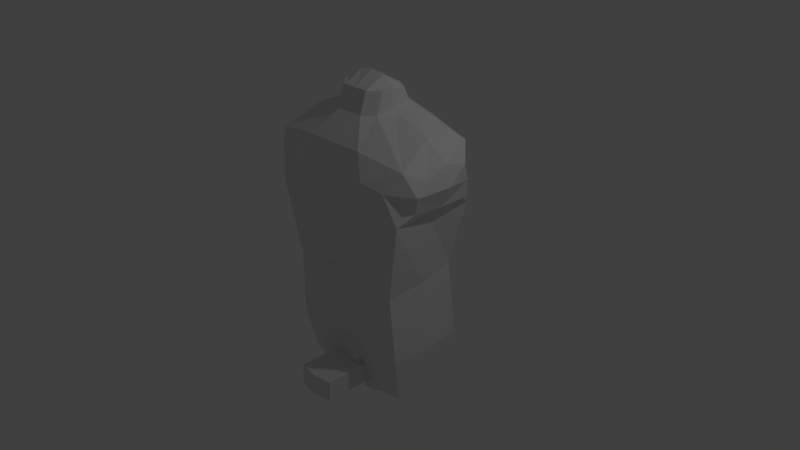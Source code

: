 # Source: human_man.blend  (saved by Blender 2.79.0; exported with 4.5.12 LTS)
import bpy
from mathutils import Matrix  # noqa: F401  (used for matrix-valued properties, if any)

bpy.ops.wm.read_factory_settings(use_empty=True)
scene = bpy.context.scene
scene.name = 'Scene'

# ---- collections
col_collection_1 = bpy.data.collections.new('Collection 1'); scene.collection.children.link(col_collection_1)

# ---- materials (node trees are filled in below, after node groups)
mat_material_005 = bpy.data.materials.new('Material.005')
mat_material_005.alpha_threshold = 0.0
mat_material_005.use_transparent_shadow = False
mat_material_005.roughness = 0.5
mat_material_005.line_color = (0.0, 0.0, 0.0, 1.0)
mat_material_004 = bpy.data.materials.new('Material.004')
mat_material_004.alpha_threshold = 0.0
mat_material_004.use_transparent_shadow = False
mat_material_004.roughness = 0.5
mat_material_004.line_color = (0.0, 0.0, 0.0, 1.0)
mat_material_006 = bpy.data.materials.new('Material.006')
mat_material_006.alpha_threshold = 0.0
mat_material_006.use_transparent_shadow = False
mat_material_006.roughness = 0.5
mat_material_006.line_color = (0.0, 0.0, 0.0, 1.0)
mat_material = bpy.data.materials.new('Material')
mat_material.alpha_threshold = 0.0
mat_material.use_transparent_shadow = False
mat_material.roughness = 0.5
mat_material.line_color = (0.0, 0.0, 0.0, 1.0)
mat_material_007 = bpy.data.materials.new('Material.007')
mat_material_007.alpha_threshold = 0.0
mat_material_007.use_transparent_shadow = False
mat_material_007.roughness = 0.5
mat_material_007.line_color = (0.0, 0.0, 0.0, 1.0)

# ---- material node trees

# ---- world
world_world = bpy.data.worlds.new('World'); scene.world = world_world
world_world.color = (0.05088, 0.05088, 0.05088)
world_world.use_sun_shadow = False
world_world.sun_shadow_jitter_overblur = 0.0
world_world.cycles.sampling_method = 'MANUAL'

# ---- cameras
cam_camera = bpy.data.cameras.new('Camera')
cam_camera.clip_end = 100.0
cam_camera.lens = 35.0
cam_camera.sensor_width = 32.0
cam_camera.sensor_height = 18.0
cam_camera.ortho_scale = 7.314
cam_camera.dof.focus_distance = 0.0
cam_camera.dof.aperture_fstop = 128.0

# ---- lights
light_lamp = bpy.data.lights.new('Lamp', 'POINT')
light_lamp.transmission_factor = 0.0
light_lamp.cutoff_distance = 30.0
light_lamp.energy = 100.0
light_lamp.shadow_buffer_clip_start = 1.001
light_lamp.shadow_soft_size = 0.1
light_lamp.shadow_maximum_resolution = 0.006
light_lamp.use_absolute_resolution = True

# ---- meshes
me_cube_005 = bpy.data.meshes.new('Cube.005')
me_cube_005.from_pydata([(0.9001, 0.6737, -1.054), (0.9001, -0.3868, -1.054), (0.0, -0.3868, -1.0), (0.0, 0.6737, -1.0), (1.049, 0.6634, 0.8821), (1.049, -0.4984, 0.9047), (0.0, -0.7315, 0.5826), (0.0, 0.8303, 0.9193), (0.8462, 0.5954, 0.0), (0.8462, -0.4252, -0.155), (-2.384e-07, -0.5199, -0.155), (2.086e-07, 0.6691, 0.0), (1.062, 0.5886, 1.706), (1.062, -0.416, 1.563), (-3.535e-07, -0.5265, 1.673), (0.0, 0.6404, 1.843), (0.3495, 0.3674, 2.067), (0.3382, -0.1362, 1.978), (-3.589e-07, -0.2606, 1.978), (5.512e-08, 0.4579, 2.067), (0.3495, 0.2778, 2.256), (0.3382, -0.04649, 2.256), (-3.576e-07, -0.1709, 2.256), (5.96e-08, 0.3682, 2.256), (0.8325, 0.5515, -1.71), (0.8325, -0.2509, -1.71), (0.1787, -0.2509, -1.72), (0.1787, 0.5515, -1.72), (1.14, 0.5074, 1.018), (1.145, -0.2895, 1.055), (1.223, 0.4194, 1.497), (1.216, -0.1849, 1.443), (0.4776, 0.7603, -1.027), (0.4776, -0.4752, -1.027), (0.5, 0.8599, 0.9193), (0.629, -0.6733, 0.653), (0.4462, 0.6691, 0.0), (0.4462, -0.5199, -0.155), (0.4372, 0.67, 1.843), (0.4372, -0.5265, 1.673), (0.1861, 0.4579, 2.067), (0.1861, -0.2606, 1.978), (0.1861, 0.3682, 2.256), (0.1861, -0.1709, 2.256), (0.4972, 0.4994, -1.715), (0.4972, -0.3169, -1.715), (0.9552, 0.1425, -1.054), (1.192e-07, 0.1425, -1.0), (1.0, 0.05382, 0.9327), (-1.49e-07, 0.05382, 0.9327), (0.8924, 0.07463, -0.0775), (0.9491, 0.07176, 1.812), (-1.469e-07, 0.07176, 1.758), (0.3721, 0.09867, 2.023), (-1.519e-07, 0.09867, 2.023), (0.3721, 0.09867, 2.256), (0.0, 0.09867, 2.425), (0.878, 0.1506, -1.71), (0.1163, 0.1506, -1.72), (1.148, 0.102, 1.021), (1.22, 0.1119, 1.583), (0.1861, 0.09867, 2.394), (0.9065, 0.7146, 1.381), (0.9065, -0.5756, 1.309), (0.0, -0.6186, 1.309), (0.0, 0.7353, 1.381), (1.179, 0.5242, 1.256), (1.236, -0.353, 1.295), (0.5976, -0.6394, 1.38), (0.4686, 0.765, 1.381), (-1.48e-07, 0.06279, 1.345), (0.4981, 0.1505, -1.752), (1.287, 0.1079, 1.315)], [], [(46, 1, 25, 57), (48, 4, 28, 59), (50, 48, 5, 9), (37, 35, 6, 10), (36, 32, 3, 11), (34, 36, 11, 7), (33, 37, 10, 2), (46, 50, 9, 1), (51, 12, 16, 53), (70, 64, 14, 52), (69, 65, 15, 38), (68, 63, 13, 39), (54, 18, 22, 56), (52, 14, 18, 54), (38, 15, 19, 40), (39, 13, 17, 41), (61, 56, 22, 43), (40, 19, 23, 42), (41, 17, 21, 43), (53, 16, 20, 55), (47, 3, 27, 58), (33, 2, 26, 45), (32, 0, 24, 44), (51, 13, 31, 60), (63, 5, 29, 67), (62, 12, 30, 66), (3, 32, 44, 27), (1, 33, 45, 25), (18, 41, 43, 22), (16, 40, 42, 20), (55, 61, 43, 21), (14, 39, 41, 18), (12, 38, 40, 16), (64, 68, 39, 14), (62, 69, 38, 12), (1, 9, 37, 33), (4, 8, 36, 34), (8, 0, 32, 36), (9, 5, 35, 37), (20, 42, 61, 55), (12, 51, 60, 30), (2, 47, 58, 26), (17, 53, 55, 21), (42, 23, 56, 61), (15, 52, 54, 19), (19, 54, 56, 23), (65, 70, 52, 15), (13, 51, 53, 17), (0, 8, 50, 46), (8, 4, 48, 50), (5, 48, 59, 29), (0, 46, 57, 24), (7, 49, 70, 65), (4, 34, 69, 62), (6, 35, 68, 64), (4, 62, 66, 28), (13, 63, 67, 31), (35, 5, 63, 68), (34, 7, 65, 69), (49, 6, 64, 70), (45, 26, 58, 71), (44, 71, 58, 27), (44, 24, 57, 71), (25, 45, 71, 57), (60, 31, 67, 72), (59, 72, 67, 29), (30, 60, 72, 66), (59, 28, 66, 72)])
me_cube_005.materials.append(mat_material_005)
me_cube_005.use_remesh_preserve_volume = False
me_cube_005.use_remesh_preserve_attributes = False
me_cube_005.use_mirror_vertex_groups = False
me_cube_005.update()
me_cube_004 = bpy.data.meshes.new('Cube.004')
me_cube_004.from_pydata([(-0.2096, 0.4238, -0.2057), (-0.1987, -0.4815, -0.191), (0.09057, 0.3599, 0.3083), (-0.05828, -0.4537, 0.2816), (-0.1497, -0.5967, -0.3012), (0.2419, 0.414, 0.2055), (0.1998, -0.4478, 0.1401), (-0.1148, 0.5115, -0.5346), (-0.0801, -0.5753, -0.5071), (0.3577, 0.4077, -0.1795), (0.3123, -0.3064, -0.2245), (-0.008845, 0.4126, -1.076), (0.02743, -0.2797, -1.075), (0.4866, 0.4084, -0.9734), (0.4243, -0.2545, -0.9792), (0.07248, 0.3234, -1.232), (0.09936, -0.1896, -1.23), (0.4793, 0.3518, -1.139), (0.4278, -0.2006, -1.145), (-0.2469, -0.09212, -0.1016), (0.001731, -0.07753, 0.3711), (-0.2274, -0.03863, -0.2353), (0.217, -0.02485, 0.3119), (-0.1557, 0.04414, -0.4355), (0.3491, 0.056, -0.0522), (-0.0269, 0.04435, -1.113), (0.5045, 0.05689, -0.9955), (0.04551, 0.05016, -1.278), (0.4834, 0.06051, -1.171), (-0.1572, 0.4907, 0.1775), (-0.1692, -0.5576, 0.121), (-0.0802, 0.5631, 0.06697), (0.005611, -0.6877, 0.003989), (0.02402, 0.5429, -0.2113), (0.1202, -0.5758, -0.2763), (0.2465, 0.4847, -1.053), (0.231, -0.3264, -1.056), (0.2718, 0.3957, -1.223), (0.2571, -0.2418, -1.226), (-0.2943, -0.07117, 0.2089), (0.3008, 0.07699, -1.277)], [], [(32, 4, 8, 34), (20, 3, 6, 22), (30, 1, 4, 32), (29, 2, 5, 31), (33, 9, 13, 35), (22, 6, 10, 24), (31, 5, 9, 33), (25, 11, 15, 27), (23, 7, 11, 25), (34, 8, 12, 36), (24, 10, 14, 26), (36, 12, 16, 38), (26, 14, 18, 28), (35, 13, 17, 37), (13, 26, 28, 17), (9, 24, 26, 13), (8, 23, 25, 12), (12, 25, 27, 16), (4, 21, 23, 8), (5, 22, 24, 9), (2, 20, 22, 5), (1, 19, 21, 4), (11, 35, 37, 15), (14, 36, 38, 18), (10, 34, 36, 14), (7, 33, 35, 11), (3, 30, 32, 6), (6, 32, 34, 10), (19, 39, 29, 0), (1, 30, 39, 19), (29, 39, 20, 2), (3, 20, 39, 30), (18, 38, 40, 28), (16, 27, 40, 38), (27, 15, 37, 40), (37, 17, 28, 40), (29, 31, 0), (19, 0, 21), (23, 21, 0, 7), (33, 7, 0, 31)])
me_cube_004.materials.append(mat_material_004)
me_cube_004.use_remesh_preserve_volume = False
me_cube_004.use_remesh_preserve_attributes = False
me_cube_004.use_mirror_vertex_groups = False
me_cube_004.update()
me_cube_007 = bpy.data.meshes.new('Cube.007')
me_cube_007.from_pydata([(0.1863, 0.2015, 0.1856), (0.1863, -0.2149, 0.2131), (-0.2083, -0.2149, 0.2067), (-0.2083, 0.2015, 0.1793), (0.291, 0.2931, -0.1134), (0.291, -0.3074, -0.06823), (-0.3017, -0.3074, -0.07772), (-0.3017, 0.2931, -0.1229), (0.3198, 0.3184, -0.8228), (0.3198, -0.3328, -0.7351), (-0.3068, -0.3328, -0.7451), (-0.3068, 0.3184, -0.8328), (0.2838, 0.248, -1.678), (0.2838, -0.2623, -1.678), (-0.2486, -0.2623, -1.678), (-0.2486, 0.248, -1.678), (-0.01566, 0.2374, 0.243), (-0.01566, -0.2477, 0.2705), (-0.01236, 0.3451, -0.1182), (-0.01236, -0.3544, -0.07297), (0.001459, 0.3746, -0.8278), (0.001459, -0.384, -0.7401), (0.01434, 0.2926, -1.678), (0.01434, -0.3019, -1.678), (0.2142, -0.005158, 0.2737), (-0.2455, -0.005158, 0.2673), (0.3329, -0.004663, -0.06823), (-0.3576, -0.004663, -0.07772), (0.3664, -0.004663, -0.7351), (-0.3635, -0.004663, -0.7451), (0.3245, -0.004663, -1.678), (-0.2958, -0.004663, -1.678), (0.01434, -0.004663, -1.678), (-0.2659, -0.2832, -1.404), (0.2944, -0.2832, -1.395), (0.2944, 0.2688, -1.421), (-0.2659, 0.2688, -1.43), (0.01052, 0.3169, -1.426), (0.01052, -0.3262, -1.4), (-0.3158, -0.004663, -1.404), (0.3369, -0.004663, -1.395), (0.01397, -1.008, -1.678), (-0.249, -0.9682, -1.678), (-0.2662, -0.9484, -1.406), (0.2834, -0.9682, -1.678), (0.01015, -0.9914, -1.401), (0.2941, -0.9484, -1.397), (0.2715, -0.2647, -1.283), (0.2715, 0.2505, -1.316), (-0.246, -0.2647, -1.291), (-0.246, 0.2505, -1.325), (0.00915, 0.2953, -1.32), (0.00915, -0.3049, -1.287), (-0.2923, -0.004783, -1.291), (0.3106, -0.004783, -1.283), (-0.01566, -0.005158, 0.3174)], [], [(17, 2, 6, 19), (17, 55, 25, 2), (1, 24, 55, 17), (27, 7, 11, 29), (24, 1, 5, 26), (25, 3, 7, 27), (16, 0, 4, 18), (33, 14, 42, 43), (18, 4, 8, 20), (19, 6, 10, 21), (26, 5, 9, 28), (32, 23, 14, 31), (40, 34, 13, 30), (39, 36, 15, 31), (37, 35, 12, 22), (36, 37, 22, 15), (30, 13, 23, 32), (5, 19, 21, 9), (7, 18, 20, 11), (38, 33, 43, 45), (3, 16, 18, 7), (1, 17, 19, 5), (16, 55, 24, 0), (12, 30, 32, 22), (33, 39, 31, 14), (35, 40, 30, 12), (22, 32, 31, 15), (4, 26, 28, 8), (2, 25, 27, 6), (0, 24, 26, 4), (6, 27, 29, 10), (16, 3, 25, 55), (48, 54, 40, 35), (49, 53, 39, 33), (47, 52, 38, 34), (50, 51, 37, 36), (51, 48, 35, 37), (53, 50, 36, 39), (54, 47, 34, 40), (52, 49, 33, 38), (45, 43, 42, 41), (46, 45, 41, 44), (14, 23, 41, 42), (23, 13, 44, 41), (13, 34, 46, 44), (34, 38, 45, 46), (21, 10, 49, 52), (28, 9, 47, 54), (29, 11, 50, 53), (20, 8, 48, 51), (11, 20, 51, 50), (9, 21, 52, 47), (10, 29, 53, 49), (8, 28, 54, 48)])
me_cube_007.materials.append(mat_material_006)
me_cube_007.use_remesh_preserve_volume = False
me_cube_007.use_remesh_preserve_attributes = False
me_cube_007.use_mirror_vertex_groups = False
me_cube_007.update()
me_cube = bpy.data.meshes.new('Cube')
me_cube.from_pydata([(0.3617, 0.3713, 0.3148), (0.3617, -0.5002, 0.3148), (-0.3637, -0.5002, 0.3183), (-0.3637, 0.3713, 0.3183), (0.383, 0.4709, -0.3403), (0.383, -0.4762, -0.3403), (-0.3886, -0.4762, -0.3527), (-0.3886, 0.4709, -0.3527), (0.3183, 0.3335, -1.046), (0.3183, -0.3113, -1.001), (-0.304, -0.3113, -1.011), (-0.304, 0.3335, -1.056), (0.3354, 0.3536, -1.353), (0.3354, -0.3314, -1.308), (-0.3138, -0.3314, -1.318), (-0.3138, 0.3536, -1.363), (0.3113, 0.3114, -1.644), (0.3113, -0.2891, -1.599), (-0.2814, -0.2891, -1.609), (-0.2814, 0.3114, -1.654), (-0.03157, 0.407, 0.3416), (-0.03157, -0.6282, 0.3416), (-0.01273, 0.5493, -0.3465), (-0.01273, -0.5541, -0.3465), (-0.001113, 0.3892, -1.051), (-0.001113, -0.362, -1.006), (0.003103, 0.4127, -1.358), (0.003103, -0.3854, -1.313), (0.007915, 0.3634, -1.708), (0.007915, -0.3361, -1.663), (0.446, -0.01043, 0.3147), (-0.4642, -0.01043, 0.2934), (0.4367, -0.002405, -0.3403), (-0.4622, -0.002404, -0.3527), (0.3614, 0.01365, -1.001), (-0.3636, 0.01365, -1.011), (0.3813, 0.01365, -1.308), (-0.3751, 0.01365, -1.318), (0.3531, 0.01365, -1.658), (-0.3373, 0.01365, -1.668), (0.007915, 0.01365, -1.782), (-0.03157, -0.01043, 0.4233)], [], [(30, 1, 5, 32), (33, 7, 11, 35), (31, 3, 7, 33), (21, 2, 6, 23), (20, 0, 4, 22), (24, 8, 12, 26), (22, 4, 8, 24), (23, 6, 10, 25), (32, 5, 9, 34), (27, 14, 18, 29), (25, 10, 14, 27), (34, 9, 13, 36), (35, 11, 15, 37), (36, 13, 17, 38), (37, 15, 19, 39), (26, 12, 16, 28), (15, 26, 28, 19), (9, 25, 27, 13), (13, 27, 29, 17), (5, 23, 25, 9), (7, 22, 24, 11), (11, 24, 26, 15), (3, 20, 22, 7), (1, 21, 23, 5), (14, 37, 39, 18), (12, 36, 38, 16), (10, 35, 37, 14), (8, 34, 36, 12), (4, 32, 34, 8), (2, 31, 33, 6), (6, 33, 35, 10), (0, 30, 32, 4), (28, 16, 38, 40), (17, 29, 40, 38), (28, 40, 39, 19), (29, 18, 39, 40), (20, 3, 31, 41), (21, 41, 31, 2), (1, 30, 41, 21), (20, 41, 30, 0)])
me_cube.materials.append(mat_material)
me_cube.use_remesh_preserve_volume = False
me_cube.use_remesh_preserve_attributes = False
me_cube.use_mirror_vertex_groups = False
me_cube.update()
me_cube_008 = bpy.data.meshes.new('Cube.008')
me_cube_008.from_pydata([(-0.295, 0.3265, 0.1434), (-0.2587, -0.3659, 0.1441), (0.2005, 0.3223, 0.2455), (0.1382, -0.3406, 0.2397), (-0.2931, 0.3184, -0.01134), (-0.2576, -0.358, -0.009958), (0.2435, 0.3558, 0.1108), (0.1755, -0.3725, 0.103), (-0.2405, 0.3116, -0.2151), (-0.2058, -0.3488, -0.2143), (0.2408, 0.3134, -0.1133), (0.1802, -0.3302, -0.1193), (-0.02012, 0.1105, -1.128), (-0.01801, -0.183, -1.15), (0.2954, 0.1516, -1.132), (0.2728, -0.2093, -1.134), (-0.313, -0.04181, 0.1838), (0.2184, -0.02928, 0.3016), (-0.3112, -0.04192, -0.07829), (0.2663, -0.02826, 0.06173), (-0.249, -0.04053, -0.3213), (0.2675, -0.02833, -0.2041), (-0.01744, -0.02914, -1.15), (0.3032, -0.02045, -1.13), (-0.03963, 0.3985, 0.2443), (-0.05512, -0.4125, 0.2412), (-0.01289, 0.4138, -0.006317), (-0.03221, -0.4268, -0.01011), (0.01687, 0.3844, -0.2611), (0.001449, -0.3961, -0.2642), (0.1879, 0.2136, -1.136), (0.1794, -0.2236, -1.138), (0.12, 0.1788, -1.874), (0.1156, -0.2199, -1.891), (0.324, 0.1792, -1.883), (0.3248, -0.2194, -1.884), (0.1153, -0.02714, -1.89), (0.3244, -0.01865, -1.883), (0.2555, 0.1791, -1.885), (0.25, -0.2196, -1.886), (0.2199, -0.02289, -1.887), (0.311, -0.01978, -1.408), (0.3059, 0.1735, -1.409), (0.2129, 0.1798, -1.412), (0.2054, -0.2221, -1.414), (0.292, -0.213, -1.411), (0.03155, -0.0284, -1.423), (0.0313, -0.1966, -1.423), (0.03149, 0.1719, -1.403), (0.1676, -0.3057, -1.175), (0.009432, -0.2955, -1.218), (0.2532, -0.2662, -1.167), (0.2838, -0.2269, -1.407), (0.02896, -0.2833, -1.423), (0.2034, -0.2596, -1.413), (0.1791, -0.3625, -1.229), (0.02853, -0.3597, -1.238), (0.2453, -0.34, -1.219), (0.2598, -0.2757, -1.416), (0.06653, -0.2988, -1.433), (0.1978, -0.2937, -1.424), (0.1441, -0.4435, -1.342), (0.04942, -0.4079, -1.375), (0.2119, -0.4285, -1.328), (0.2212, -0.3332, -1.505), (0.09289, -0.3181, -1.528), (0.1648, -0.3425, -1.532), (-0.04738, -0.006986, 0.3441)], [], [(3, 17, 67, 25), (16, 0, 4, 18), (16, 67, 24, 0), (27, 5, 9, 29), (25, 1, 5, 27), (17, 3, 7, 19), (24, 2, 6, 26), (28, 10, 14, 30), (19, 7, 11, 21), (26, 6, 10, 28), (18, 4, 8, 20), (20, 8, 12, 22), (29, 9, 13, 31), (21, 11, 15, 23), (10, 21, 23, 14), (9, 20, 22, 13), (5, 18, 20, 9), (6, 19, 21, 10), (2, 17, 19, 6), (1, 25, 67, 16), (1, 16, 18, 5), (11, 29, 31, 15), (4, 26, 28, 8), (8, 28, 30, 12), (0, 24, 26, 4), (3, 25, 27, 7), (7, 27, 29, 11), (24, 67, 17, 2), (42, 41, 37, 34), (43, 42, 34, 38), (45, 44, 39, 35), (47, 46, 36, 33), (44, 47, 33, 39), (46, 48, 32, 36), (41, 45, 35, 37), (48, 43, 38, 32), (37, 35, 39, 40), (36, 40, 39, 33), (34, 37, 40, 38), (36, 32, 38, 40), (12, 30, 43, 48), (23, 15, 45, 41), (22, 12, 48, 46), (47, 44, 54, 53), (13, 22, 46, 47), (44, 45, 52, 54), (30, 14, 42, 43), (14, 23, 41, 42), (52, 51, 57, 58), (54, 52, 58, 60), (15, 31, 49, 51), (13, 47, 53, 50), (45, 15, 51, 52), (31, 13, 50, 49), (56, 59, 65, 62), (59, 60, 66, 65), (49, 50, 56, 55), (53, 54, 60, 59), (50, 53, 59, 56), (51, 49, 55, 57), (61, 62, 65, 66), (63, 61, 66, 64), (57, 55, 61, 63), (60, 58, 64, 66), (58, 57, 63, 64), (55, 56, 62, 61)])
me_cube_008.materials.append(mat_material_007)
me_cube_008.use_remesh_preserve_volume = False
me_cube_008.use_remesh_preserve_attributes = False
me_cube_008.use_mirror_vertex_groups = False
me_cube_008.update()

# ---- objects
ob_lamp = bpy.data.objects.new('Lamp', light_lamp)
ob_camera = bpy.data.objects.new('Camera', cam_camera)
ob_torso = bpy.data.objects.new('torso', me_cube_005)
ob_arm_top = bpy.data.objects.new('arm top', me_cube_004)
ob_leg_bottom = bpy.data.objects.new('leg bottom', me_cube_007)
ob_leg_top = bpy.data.objects.new('leg top', me_cube)
ob_arm_bottom = bpy.data.objects.new('arm bottom', me_cube_008)

# ---- transforms, parenting, visibility, modifiers, constraints
ob_lamp.location = (4.357, 1.005, 5.904)
ob_lamp.rotation_euler = (0.6503, 0.05522, 1.866)
ob_lamp.lock_rotations_4d = False
ob_lamp.empty_display_type = 'ARROWS'
ob_lamp.color = (0.0, 0.0, 0.0, 0.0)
ob_lamp.lineart.crease_threshold = 0.0
ob_camera.location = (7.481, -6.508, 5.344)
ob_camera.rotation_euler = (1.109, 0.0, 0.8149)
ob_camera.lock_rotations_4d = False
ob_camera.empty_display_type = 'ARROWS'
ob_camera.color = (0.0, 0.0, 0.0, 0.0)
ob_camera.display_type = 'WIRE'
ob_camera.lineart.crease_threshold = 0.0
ob_torso.location = (0.0, 0.0, 0.0)
ob_torso.lock_rotations_4d = False
ob_torso.empty_display_type = 'ARROWS'
ob_torso.lineart.crease_threshold = 0.0
_m = ob_torso.modifiers.new('Mirror', 'MIRROR')
_m.use_clip = True
ob_arm_top.location = (0.0, 0.0, 0.0)
ob_arm_top.lock_rotations_4d = False
ob_arm_top.empty_display_type = 'ARROWS'
ob_arm_top.lineart.crease_threshold = 0.0
ob_leg_bottom.location = (0.0, 0.0, 0.0)
ob_leg_bottom.lock_rotations_4d = False
ob_leg_bottom.empty_display_type = 'ARROWS'
ob_leg_bottom.lineart.crease_threshold = 0.0
ob_leg_top.location = (0.0, 0.0, 0.0)
ob_leg_top.lock_rotations_4d = False
ob_leg_top.empty_display_type = 'ARROWS'
ob_leg_top.lineart.crease_threshold = 0.0
ob_arm_bottom.location = (0.0, 0.0, 0.0)
ob_arm_bottom.lock_rotations_4d = False
ob_arm_bottom.empty_display_type = 'ARROWS'
ob_arm_bottom.lineart.crease_threshold = 0.0

# ---- collection membership
col_collection_1.objects.link(ob_lamp)
col_collection_1.objects.link(ob_camera)
col_collection_1.objects.link(ob_torso)
col_collection_1.objects.link(ob_arm_top)
col_collection_1.objects.link(ob_leg_bottom)
col_collection_1.objects.link(ob_leg_top)
col_collection_1.objects.link(ob_arm_bottom)

# ---- scene / render settings (as saved in the file)
scene.camera = ob_camera
scene.frame_start = 1; scene.frame_end = 250; scene.frame_set(1)
scene.render.engine = 'BLENDER_EEVEE_NEXT'
scene.render.resolution_percentage = 50
scene.render.dither_intensity = 0.0
scene.cycles.use_denoising = False
scene.cycles.samples = 128
scene.cycles.sampling_pattern = 'TABULATED_SOBOL'
scene.cycles.use_adaptive_sampling = False
scene.cycles.use_light_tree = False
scene.cycles.blur_glossy = 0.0
scene.cycles.sample_clamp_indirect = 0.0
scene.view_settings.view_transform = 'Standard'
bpy.context.view_layer.update()
